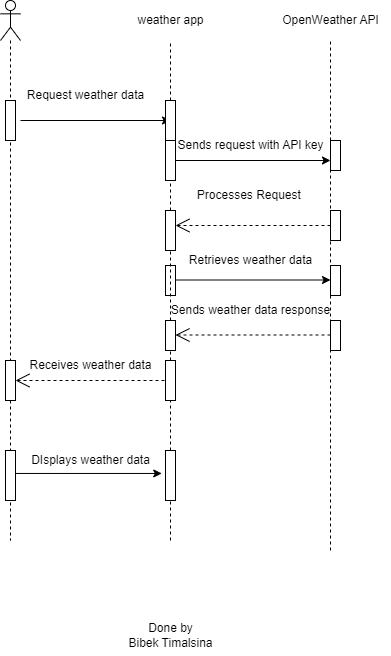

The diagram above was exported from draw.io. Its source (the exported page's mxGraphModel, read from the mxfile embedded in the PNG):
<mxGraphModel dx="885" dy="418" grid="1" gridSize="10" guides="1" tooltips="1" connect="1" arrows="1" fold="1" page="1" pageScale="1" pageWidth="850" pageHeight="1100" math="0" shadow="0">
  <root>
    <mxCell id="0" />
    <mxCell id="1" parent="0" />
    <mxCell id="n-41d9_EZ8z47mZmrhWx-3" value="" style="endArrow=none;dashed=1;html=1;rounded=0;startArrow=none;" parent="1" source="n-41d9_EZ8z47mZmrhWx-81" edge="1">
      <mxGeometry width="50" height="50" relative="1" as="geometry">
        <mxPoint x="320" y="737" as="sourcePoint" />
        <mxPoint x="320" y="120" as="targetPoint" />
      </mxGeometry>
    </mxCell>
    <mxCell id="n-41d9_EZ8z47mZmrhWx-4" value="" style="endArrow=none;dashed=1;html=1;rounded=0;startArrow=none;" parent="1" source="n-41d9_EZ8z47mZmrhWx-40" edge="1">
      <mxGeometry width="50" height="50" relative="1" as="geometry">
        <mxPoint x="480" y="737" as="sourcePoint" />
        <mxPoint x="480" y="120" as="targetPoint" />
      </mxGeometry>
    </mxCell>
    <mxCell id="n-41d9_EZ8z47mZmrhWx-7" value="weather app" style="text;html=1;align=center;verticalAlign=middle;resizable=0;points=[];autosize=1;strokeColor=none;fillColor=none;" parent="1" vertex="1">
      <mxGeometry x="275" y="85" width="90" height="30" as="geometry" />
    </mxCell>
    <mxCell id="n-41d9_EZ8z47mZmrhWx-8" value="OpenWeather API" style="text;html=1;align=center;verticalAlign=middle;resizable=0;points=[];autosize=1;strokeColor=none;fillColor=none;" parent="1" vertex="1">
      <mxGeometry x="420" y="85" width="120" height="30" as="geometry" />
    </mxCell>
    <mxCell id="n-41d9_EZ8z47mZmrhWx-14" value="Request weather data" style="text;html=1;align=center;verticalAlign=middle;resizable=0;points=[];autosize=1;strokeColor=none;fillColor=none;" parent="1" vertex="1">
      <mxGeometry x="165" y="160" width="140" height="30" as="geometry" />
    </mxCell>
    <mxCell id="n-41d9_EZ8z47mZmrhWx-15" value="Sends request with API key" style="text;html=1;align=center;verticalAlign=middle;resizable=0;points=[];autosize=1;strokeColor=none;fillColor=none;" parent="1" vertex="1">
      <mxGeometry x="315" y="210" width="170" height="30" as="geometry" />
    </mxCell>
    <mxCell id="n-41d9_EZ8z47mZmrhWx-38" value="" style="shape=umlLifeline;perimeter=lifelinePerimeter;whiteSpace=wrap;html=1;container=1;dropTarget=0;collapsible=0;recursiveResize=0;outlineConnect=0;portConstraint=eastwest;newEdgeStyle={&quot;edgeStyle&quot;:&quot;elbowEdgeStyle&quot;,&quot;elbow&quot;:&quot;vertical&quot;,&quot;curved&quot;:0,&quot;rounded&quot;:0};participant=umlActor;" parent="1" vertex="1">
      <mxGeometry x="150" y="80" width="20" height="540" as="geometry" />
    </mxCell>
    <mxCell id="n-41d9_EZ8z47mZmrhWx-73" value="" style="html=1;points=[];perimeter=orthogonalPerimeter;outlineConnect=0;targetShapes=umlLifeline;portConstraint=eastwest;newEdgeStyle={&quot;edgeStyle&quot;:&quot;elbowEdgeStyle&quot;,&quot;elbow&quot;:&quot;vertical&quot;,&quot;curved&quot;:0,&quot;rounded&quot;:0};" parent="n-41d9_EZ8z47mZmrhWx-38" vertex="1">
      <mxGeometry x="5" y="360" width="10" height="40" as="geometry" />
    </mxCell>
    <mxCell id="n-41d9_EZ8z47mZmrhWx-85" value="" style="html=1;points=[];perimeter=orthogonalPerimeter;outlineConnect=0;targetShapes=umlLifeline;portConstraint=eastwest;newEdgeStyle={&quot;edgeStyle&quot;:&quot;elbowEdgeStyle&quot;,&quot;elbow&quot;:&quot;vertical&quot;,&quot;curved&quot;:0,&quot;rounded&quot;:0};" parent="n-41d9_EZ8z47mZmrhWx-38" vertex="1">
      <mxGeometry x="5" y="100" width="10" height="40" as="geometry" />
    </mxCell>
    <mxCell id="n-41d9_EZ8z47mZmrhWx-39" value="Processes Request&amp;nbsp;" style="text;html=1;align=center;verticalAlign=middle;resizable=0;points=[];autosize=1;strokeColor=none;fillColor=none;" parent="1" vertex="1">
      <mxGeometry x="335" y="260" width="130" height="30" as="geometry" />
    </mxCell>
    <mxCell id="n-41d9_EZ8z47mZmrhWx-43" value="" style="endArrow=none;dashed=1;html=1;rounded=0;" parent="1" target="n-41d9_EZ8z47mZmrhWx-40" edge="1">
      <mxGeometry width="50" height="50" relative="1" as="geometry">
        <mxPoint x="480" y="630" as="sourcePoint" />
        <mxPoint x="480" y="120" as="targetPoint" />
      </mxGeometry>
    </mxCell>
    <mxCell id="n-41d9_EZ8z47mZmrhWx-40" value="" style="html=1;points=[];perimeter=orthogonalPerimeter;outlineConnect=0;targetShapes=umlLifeline;portConstraint=eastwest;newEdgeStyle={&quot;edgeStyle&quot;:&quot;elbowEdgeStyle&quot;,&quot;elbow&quot;:&quot;vertical&quot;,&quot;curved&quot;:0,&quot;rounded&quot;:0};" parent="1" vertex="1">
      <mxGeometry x="480" y="220" width="10" height="30" as="geometry" />
    </mxCell>
    <mxCell id="n-41d9_EZ8z47mZmrhWx-44" value="Retrieves weather data" style="text;html=1;align=center;verticalAlign=middle;resizable=0;points=[];autosize=1;strokeColor=none;fillColor=none;" parent="1" vertex="1">
      <mxGeometry x="325" y="325" width="150" height="30" as="geometry" />
    </mxCell>
    <mxCell id="n-41d9_EZ8z47mZmrhWx-45" value="Sends weather data&amp;nbsp;response" style="text;html=1;align=center;verticalAlign=middle;resizable=0;points=[];autosize=1;strokeColor=none;fillColor=none;" parent="1" vertex="1">
      <mxGeometry x="310" y="375" width="180" height="30" as="geometry" />
    </mxCell>
    <mxCell id="n-41d9_EZ8z47mZmrhWx-46" value="Receives weather data" style="text;html=1;align=center;verticalAlign=middle;resizable=0;points=[];autosize=1;strokeColor=none;fillColor=none;" parent="1" vertex="1">
      <mxGeometry x="165" y="430" width="150" height="30" as="geometry" />
    </mxCell>
    <mxCell id="n-41d9_EZ8z47mZmrhWx-48" value="DIsplays weather data" style="text;html=1;align=center;verticalAlign=middle;resizable=0;points=[];autosize=1;strokeColor=none;fillColor=none;" parent="1" vertex="1">
      <mxGeometry x="170" y="525" width="140" height="30" as="geometry" />
    </mxCell>
    <mxCell id="n-41d9_EZ8z47mZmrhWx-49" value="" style="html=1;points=[];perimeter=orthogonalPerimeter;outlineConnect=0;targetShapes=umlLifeline;portConstraint=eastwest;newEdgeStyle={&quot;edgeStyle&quot;:&quot;elbowEdgeStyle&quot;,&quot;elbow&quot;:&quot;vertical&quot;,&quot;curved&quot;:0,&quot;rounded&quot;:0};" parent="1" vertex="1">
      <mxGeometry x="480" y="290" width="10" height="30" as="geometry" />
    </mxCell>
    <mxCell id="n-41d9_EZ8z47mZmrhWx-50" value="" style="html=1;points=[];perimeter=orthogonalPerimeter;outlineConnect=0;targetShapes=umlLifeline;portConstraint=eastwest;newEdgeStyle={&quot;edgeStyle&quot;:&quot;elbowEdgeStyle&quot;,&quot;elbow&quot;:&quot;vertical&quot;,&quot;curved&quot;:0,&quot;rounded&quot;:0};" parent="1" vertex="1">
      <mxGeometry x="480" y="345" width="10" height="30" as="geometry" />
    </mxCell>
    <mxCell id="n-41d9_EZ8z47mZmrhWx-51" value="" style="html=1;points=[];perimeter=orthogonalPerimeter;outlineConnect=0;targetShapes=umlLifeline;portConstraint=eastwest;newEdgeStyle={&quot;edgeStyle&quot;:&quot;elbowEdgeStyle&quot;,&quot;elbow&quot;:&quot;vertical&quot;,&quot;curved&quot;:0,&quot;rounded&quot;:0};" parent="1" vertex="1">
      <mxGeometry x="480" y="400" width="10" height="30" as="geometry" />
    </mxCell>
    <mxCell id="n-41d9_EZ8z47mZmrhWx-55" value="" style="endArrow=none;endFill=1;endSize=12;html=1;rounded=0;" parent="1" target="n-41d9_EZ8z47mZmrhWx-54" edge="1">
      <mxGeometry width="160" relative="1" as="geometry">
        <mxPoint x="320" y="360" as="sourcePoint" />
        <mxPoint x="480" y="360" as="targetPoint" />
      </mxGeometry>
    </mxCell>
    <mxCell id="n-41d9_EZ8z47mZmrhWx-54" value="" style="html=1;points=[];perimeter=orthogonalPerimeter;outlineConnect=0;targetShapes=umlLifeline;portConstraint=eastwest;newEdgeStyle={&quot;edgeStyle&quot;:&quot;elbowEdgeStyle&quot;,&quot;elbow&quot;:&quot;vertical&quot;,&quot;curved&quot;:0,&quot;rounded&quot;:0};" parent="1" vertex="1">
      <mxGeometry x="315" y="345" width="10" height="30" as="geometry" />
    </mxCell>
    <mxCell id="n-41d9_EZ8z47mZmrhWx-57" value="" style="endArrow=none;dashed=1;html=1;rounded=0;startArrow=none;" parent="1" source="n-41d9_EZ8z47mZmrhWx-68" target="n-41d9_EZ8z47mZmrhWx-56" edge="1">
      <mxGeometry width="50" height="50" relative="1" as="geometry">
        <mxPoint x="320" y="737" as="sourcePoint" />
        <mxPoint x="320" y="120" as="targetPoint" />
        <Array as="points" />
      </mxGeometry>
    </mxCell>
    <mxCell id="n-41d9_EZ8z47mZmrhWx-56" value="" style="html=1;points=[];perimeter=orthogonalPerimeter;outlineConnect=0;targetShapes=umlLifeline;portConstraint=eastwest;newEdgeStyle={&quot;edgeStyle&quot;:&quot;elbowEdgeStyle&quot;,&quot;elbow&quot;:&quot;vertical&quot;,&quot;curved&quot;:0,&quot;rounded&quot;:0};" parent="1" vertex="1">
      <mxGeometry x="315" y="290" width="10" height="40" as="geometry" />
    </mxCell>
    <mxCell id="n-41d9_EZ8z47mZmrhWx-59" value="" style="endArrow=none;endFill=1;endSize=12;html=1;rounded=0;" parent="1" edge="1">
      <mxGeometry width="160" relative="1" as="geometry">
        <mxPoint x="320" y="240" as="sourcePoint" />
        <mxPoint x="320" y="240" as="targetPoint" />
      </mxGeometry>
    </mxCell>
    <mxCell id="n-41d9_EZ8z47mZmrhWx-61" value="" style="endArrow=classic;html=1;rounded=0;" parent="1" edge="1">
      <mxGeometry width="50" height="50" relative="1" as="geometry">
        <mxPoint x="170" y="200" as="sourcePoint" />
        <mxPoint x="320" y="200" as="targetPoint" />
      </mxGeometry>
    </mxCell>
    <mxCell id="n-41d9_EZ8z47mZmrhWx-62" value="" style="endArrow=classic;html=1;rounded=0;startArrow=none;" parent="1" source="n-41d9_EZ8z47mZmrhWx-58" edge="1">
      <mxGeometry width="50" height="50" relative="1" as="geometry">
        <mxPoint x="320" y="240" as="sourcePoint" />
        <mxPoint x="480" y="240" as="targetPoint" />
      </mxGeometry>
    </mxCell>
    <mxCell id="n-41d9_EZ8z47mZmrhWx-63" value="" style="endArrow=none;html=1;rounded=0;" parent="1" target="n-41d9_EZ8z47mZmrhWx-58" edge="1">
      <mxGeometry width="50" height="50" relative="1" as="geometry">
        <mxPoint x="320" y="240" as="sourcePoint" />
        <mxPoint x="480" y="240" as="targetPoint" />
      </mxGeometry>
    </mxCell>
    <mxCell id="n-41d9_EZ8z47mZmrhWx-58" value="" style="html=1;points=[];perimeter=orthogonalPerimeter;outlineConnect=0;targetShapes=umlLifeline;portConstraint=eastwest;newEdgeStyle={&quot;edgeStyle&quot;:&quot;elbowEdgeStyle&quot;,&quot;elbow&quot;:&quot;vertical&quot;,&quot;curved&quot;:0,&quot;rounded&quot;:0};" parent="1" vertex="1">
      <mxGeometry x="315" y="220" width="10" height="40" as="geometry" />
    </mxCell>
    <mxCell id="n-41d9_EZ8z47mZmrhWx-66" value="&lt;br&gt;" style="endArrow=open;endSize=12;dashed=1;html=1;rounded=0;" parent="1" source="n-41d9_EZ8z47mZmrhWx-49" target="n-41d9_EZ8z47mZmrhWx-56" edge="1">
      <mxGeometry width="160" relative="1" as="geometry">
        <mxPoint x="425" y="304.5" as="sourcePoint" />
        <mxPoint x="320" y="305" as="targetPoint" />
      </mxGeometry>
    </mxCell>
    <mxCell id="n-41d9_EZ8z47mZmrhWx-67" value="" style="endArrow=classic;html=1;rounded=0;startArrow=none;" parent="1" edge="1">
      <mxGeometry width="50" height="50" relative="1" as="geometry">
        <mxPoint x="325" y="359.5" as="sourcePoint" />
        <mxPoint x="480" y="359.5" as="targetPoint" />
      </mxGeometry>
    </mxCell>
    <mxCell id="n-41d9_EZ8z47mZmrhWx-69" value="" style="endArrow=none;dashed=1;html=1;rounded=0;startArrow=none;" parent="1" source="n-41d9_EZ8z47mZmrhWx-77" target="n-41d9_EZ8z47mZmrhWx-68" edge="1">
      <mxGeometry width="50" height="50" relative="1" as="geometry">
        <mxPoint x="320" y="737" as="sourcePoint" />
        <mxPoint x="320" y="330" as="targetPoint" />
        <Array as="points" />
      </mxGeometry>
    </mxCell>
    <mxCell id="n-41d9_EZ8z47mZmrhWx-68" value="" style="html=1;points=[];perimeter=orthogonalPerimeter;outlineConnect=0;targetShapes=umlLifeline;portConstraint=eastwest;newEdgeStyle={&quot;edgeStyle&quot;:&quot;elbowEdgeStyle&quot;,&quot;elbow&quot;:&quot;vertical&quot;,&quot;curved&quot;:0,&quot;rounded&quot;:0};" parent="1" vertex="1">
      <mxGeometry x="315" y="400" width="10" height="30" as="geometry" />
    </mxCell>
    <mxCell id="n-41d9_EZ8z47mZmrhWx-71" value="&lt;br&gt;" style="endArrow=open;endSize=12;dashed=1;html=1;rounded=0;" parent="1" edge="1">
      <mxGeometry width="160" relative="1" as="geometry">
        <mxPoint x="480" y="414.5" as="sourcePoint" />
        <mxPoint x="325" y="414.5" as="targetPoint" />
      </mxGeometry>
    </mxCell>
    <mxCell id="n-41d9_EZ8z47mZmrhWx-72" value="&lt;br&gt;" style="endArrow=open;endSize=12;dashed=1;html=1;rounded=0;" parent="1" edge="1">
      <mxGeometry width="160" relative="1" as="geometry">
        <mxPoint x="320" y="460" as="sourcePoint" />
        <mxPoint x="165" y="460" as="targetPoint" />
      </mxGeometry>
    </mxCell>
    <mxCell id="n-41d9_EZ8z47mZmrhWx-74" value="" style="html=1;points=[];perimeter=orthogonalPerimeter;outlineConnect=0;targetShapes=umlLifeline;portConstraint=eastwest;newEdgeStyle={&quot;edgeStyle&quot;:&quot;elbowEdgeStyle&quot;,&quot;elbow&quot;:&quot;vertical&quot;,&quot;curved&quot;:0,&quot;rounded&quot;:0};" parent="1" vertex="1">
      <mxGeometry x="315" y="440" width="10" height="40" as="geometry" />
    </mxCell>
    <mxCell id="n-41d9_EZ8z47mZmrhWx-75" value="" style="endArrow=classic;html=1;rounded=0;startArrow=none;entryX=1.009;entryY=0.932;entryDx=0;entryDy=0;entryPerimeter=0;" parent="1" source="n-41d9_EZ8z47mZmrhWx-76" target="n-41d9_EZ8z47mZmrhWx-48" edge="1">
      <mxGeometry width="50" height="50" relative="1" as="geometry">
        <mxPoint x="160" y="555" as="sourcePoint" />
        <mxPoint x="320" y="555" as="targetPoint" />
      </mxGeometry>
    </mxCell>
    <mxCell id="n-41d9_EZ8z47mZmrhWx-78" value="" style="endArrow=none;dashed=1;html=1;rounded=0;" parent="1" target="n-41d9_EZ8z47mZmrhWx-77" edge="1">
      <mxGeometry width="50" height="50" relative="1" as="geometry">
        <mxPoint x="320" y="620" as="sourcePoint" />
        <mxPoint x="320" y="430" as="targetPoint" />
        <Array as="points" />
      </mxGeometry>
    </mxCell>
    <mxCell id="n-41d9_EZ8z47mZmrhWx-77" value="" style="html=1;points=[];perimeter=orthogonalPerimeter;outlineConnect=0;targetShapes=umlLifeline;portConstraint=eastwest;newEdgeStyle={&quot;edgeStyle&quot;:&quot;elbowEdgeStyle&quot;,&quot;elbow&quot;:&quot;vertical&quot;,&quot;curved&quot;:0,&quot;rounded&quot;:0};" parent="1" vertex="1">
      <mxGeometry x="315" y="530" width="10" height="50" as="geometry" />
    </mxCell>
    <mxCell id="n-41d9_EZ8z47mZmrhWx-79" value="" style="endArrow=none;html=1;rounded=0;" parent="1" target="n-41d9_EZ8z47mZmrhWx-76" edge="1">
      <mxGeometry width="50" height="50" relative="1" as="geometry">
        <mxPoint x="160" y="555" as="sourcePoint" />
        <mxPoint x="320" y="555" as="targetPoint" />
      </mxGeometry>
    </mxCell>
    <mxCell id="n-41d9_EZ8z47mZmrhWx-76" value="" style="html=1;points=[];perimeter=orthogonalPerimeter;outlineConnect=0;targetShapes=umlLifeline;portConstraint=eastwest;newEdgeStyle={&quot;edgeStyle&quot;:&quot;elbowEdgeStyle&quot;,&quot;elbow&quot;:&quot;vertical&quot;,&quot;curved&quot;:0,&quot;rounded&quot;:0};" parent="1" vertex="1">
      <mxGeometry x="155" y="530" width="10" height="50" as="geometry" />
    </mxCell>
    <mxCell id="n-41d9_EZ8z47mZmrhWx-82" value="" style="endArrow=none;dashed=1;html=1;rounded=0;startArrow=none;" parent="1" source="n-41d9_EZ8z47mZmrhWx-80" target="n-41d9_EZ8z47mZmrhWx-81" edge="1">
      <mxGeometry width="50" height="50" relative="1" as="geometry">
        <mxPoint x="320" y="290" as="sourcePoint" />
        <mxPoint x="320" y="120" as="targetPoint" />
      </mxGeometry>
    </mxCell>
    <mxCell id="n-41d9_EZ8z47mZmrhWx-81" value="" style="html=1;points=[];perimeter=orthogonalPerimeter;outlineConnect=0;targetShapes=umlLifeline;portConstraint=eastwest;newEdgeStyle={&quot;edgeStyle&quot;:&quot;elbowEdgeStyle&quot;,&quot;elbow&quot;:&quot;vertical&quot;,&quot;curved&quot;:0,&quot;rounded&quot;:0};" parent="1" vertex="1">
      <mxGeometry x="315" y="180" width="10" height="40" as="geometry" />
    </mxCell>
    <mxCell id="n-41d9_EZ8z47mZmrhWx-83" value="" style="endArrow=none;dashed=1;html=1;rounded=0;startArrow=none;" parent="1" source="n-41d9_EZ8z47mZmrhWx-56" target="n-41d9_EZ8z47mZmrhWx-80" edge="1">
      <mxGeometry width="50" height="50" relative="1" as="geometry">
        <mxPoint x="320" y="290" as="sourcePoint" />
        <mxPoint x="320" y="220" as="targetPoint" />
      </mxGeometry>
    </mxCell>
    <mxCell id="n-41d9_EZ8z47mZmrhWx-80" value="" style="html=1;points=[];perimeter=orthogonalPerimeter;outlineConnect=0;targetShapes=umlLifeline;portConstraint=eastwest;newEdgeStyle={&quot;edgeStyle&quot;:&quot;elbowEdgeStyle&quot;,&quot;elbow&quot;:&quot;vertical&quot;,&quot;curved&quot;:0,&quot;rounded&quot;:0};" parent="1" vertex="1">
      <mxGeometry x="315" y="220" width="10" height="40" as="geometry" />
    </mxCell>
    <mxCell id="fSMXMhF8mpo4Vza8WsHX-1" value="Done by&lt;br&gt;Bibek Timalsina" style="text;html=1;align=center;verticalAlign=middle;resizable=0;points=[];autosize=1;strokeColor=none;fillColor=none;" vertex="1" parent="1">
      <mxGeometry x="265" y="695" width="110" height="40" as="geometry" />
    </mxCell>
  </root>
</mxGraphModel>